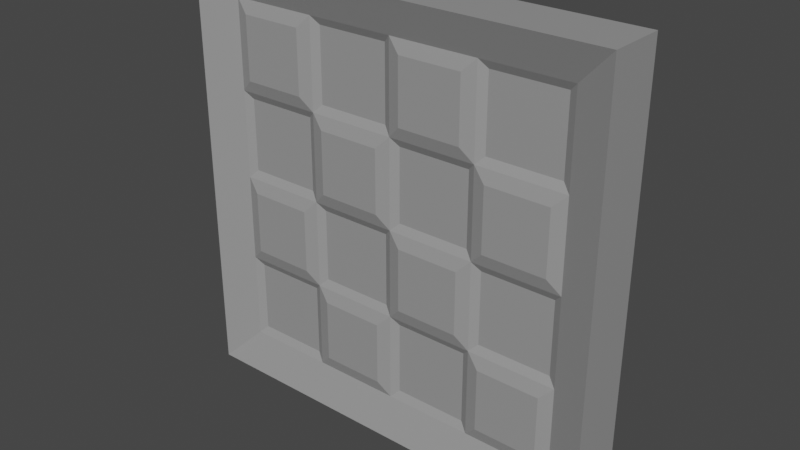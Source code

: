 # Source: concrete_fence.blend  (saved by Blender 3.6.13; exported with 4.5.12 LTS)
import bpy
from mathutils import Matrix  # noqa: F401  (used for matrix-valued properties, if any)

bpy.ops.wm.read_factory_settings(use_empty=True)
scene = bpy.context.scene
scene.name = 'Scene'

# ---- collections
col_collection = bpy.data.collections.new('Collection'); scene.collection.children.link(col_collection)

# ---- materials (node trees are filled in below, after node groups)
mat_material_001 = bpy.data.materials.new('Material.001')
mat_material_001.use_transparent_shadow = False

# ---- material node trees
mat_material_001.use_nodes = True; mat_material_001.node_tree.nodes.clear()
_N = mat_material_001.node_tree.nodes; _L = mat_material_001.node_tree.links
n0 = _N.new('ShaderNodeBsdfPrincipled'); n0.name = 'Principled BSDF'; n0.location = (10, 300)
n0.distribution = 'GGX'
n0.subsurface_method = 'RANDOM_WALK_SKIN'
n0.inputs[0].default_value = (0.3108, 0.3108, 0.3108, 1.0)
n0.inputs[3].default_value = 1.45
n0.inputs[27].default_value = (0.0, 0.0, 0.0, 1.0)
n0.inputs[28].default_value = 1.0
n1 = _N.new('ShaderNodeOutputMaterial'); n1.name = 'Material Output'; n1.location = (300, 300)
_L.new(n0.outputs[0], n1.inputs[0])
n1.is_active_output = True

# ---- world
world_world = bpy.data.worlds.new('World'); scene.world = world_world
world_world.use_nodes = True; world_world.node_tree.nodes.clear()
_N = world_world.node_tree.nodes; _L = world_world.node_tree.links
n0 = _N.new('ShaderNodeOutputWorld'); n0.name = 'World Output'; n0.location = (300, 300)
n1 = _N.new('ShaderNodeBackground'); n1.name = 'Background'; n1.location = (10, 300)
n1.inputs[0].default_value = (0.05088, 0.05088, 0.05088, 1.0)
_L.new(n1.outputs[0], n0.inputs[0])
n0.is_active_output = True
world_world.color = (0.05088, 0.05088, 0.05088)
world_world.use_sun_shadow = False
world_world.sun_shadow_jitter_overblur = 0.0

# ---- meshes
me_cube_001 = bpy.data.meshes.new('Cube.001')
me_cube_001.from_pydata([(-0.7469, -0.2108, 0.2531), (-0.7551, -0.1119, 1.755), (-0.7929, 0.104, 0.2071), (-0.7696, 0.1875, 1.77), (0.7551, -0.1119, 0.2449), (0.7469, -0.2108, 1.747), (0.7696, 0.1875, 0.2304), (0.7929, 0.104, 1.793), (-1.0, 0.3, 2.0), (-1.0, 0.3, 0.0), (1.0, 0.3, 0.0), (1.0, 0.3, 2.0), (-0.7696, 0.1875, 0.94), (-0.06004, 0.1875, 0.2304), (0.06004, 0.1875, 1.77), (0.7696, 0.1875, 1.06), (0.06004, 0.1875, 0.94), (-0.7696, 0.1875, 0.6452), (-0.3548, 0.1875, 0.2304), (0.3548, 0.1875, 1.77), (0.7696, 0.1875, 0.5251), (-0.7696, 0.1875, 1.475), (0.4749, 0.1875, 0.2304), (-0.4749, 0.1875, 1.77), (0.7696, 0.1875, 1.355), (0.3548, 0.1875, 0.94), (-0.4749, 0.1875, 0.94), (0.06004, 0.1875, 0.6452), (0.06004, 0.1875, 1.475), (-0.4749, 0.1875, 1.475), (-0.4749, 0.1875, 0.6452), (0.3548, 0.1875, 0.6452), (0.3548, 0.1875, 1.475), (0.7929, 0.104, 0.6219), (0.8297, 0.1478, 0.1703), (0.7929, 0.104, 1.452), (0.7929, 0.104, 0.9632), (0.03678, 0.104, 0.2071), (0.3781, 0.104, 1.037), (0.4749, 0.1875, 1.06), (-0.4516, 0.104, 1.037), (-0.3548, 0.1875, 1.06), (0.03678, 0.104, 1.037), (-0.06004, 0.1875, 1.06), (-0.03678, 0.104, 0.6219), (-0.06004, 0.1875, 0.5251), (-0.7929, 0.104, 1.037), (-0.03678, 0.104, 1.452), (-0.06004, 0.1875, 1.355), (-0.7929, 0.104, 0.5484), (-0.4516, 0.104, 0.2071), (-0.03678, 0.104, 1.793), (0.4516, 0.104, 1.793), (-0.8297, 0.1478, 1.83), (-0.7929, 0.104, 1.378), (0.3781, 0.104, 0.2071), (-0.3781, 0.104, 1.793), (-0.4516, 0.104, 1.378), (-0.3548, 0.1875, 1.355), (-0.4516, 0.104, 0.5484), (-0.3548, 0.1875, 0.5251), (0.3781, 0.104, 0.5484), (0.4749, 0.1875, 0.5251), (0.3781, 0.104, 1.378), (0.4749, 0.1875, 1.355), (-0.8297, 0.1478, 0.5852), (-0.8297, 0.1478, 0.1703), (-0.4148, 0.1478, 0.1703), (0.4148, 0.1478, 1.83), (0.8297, 0.1478, 1.83), (-0.8297, 0.1478, 1.415), (-0.8297, 0.1478, 1.0), (0.4148, 0.1478, 0.1703), (0.0, 0.1478, 0.1703), (-0.4148, 0.1478, 1.83), (0.0, 0.1478, 1.83), (0.8297, 0.1478, 1.0), (0.4148, 0.1478, 1.0), (0.4516, 0.104, 0.9632), (0.8297, 0.1478, 0.5852), (-0.4148, 0.1478, 1.0), (-0.3781, 0.104, 0.9632), (0.0, 0.1478, 1.0), (-0.03678, 0.104, 0.9632), (0.0, 0.1478, 0.5852), (0.03678, 0.104, 0.5484), (0.0, 0.1478, 1.415), (0.03678, 0.104, 1.378), (0.8297, 0.1478, 1.415), (-0.4148, 0.1478, 1.415), (-0.3781, 0.104, 1.452), (-0.4148, 0.1478, 0.5852), (-0.3781, 0.104, 0.6219), (0.4148, 0.1478, 0.5852), (0.4516, 0.104, 0.6219), (0.4148, 0.1478, 1.415), (0.4516, 0.104, 1.452), (-1.0, -0.3, 0.0), (-1.0, -0.3, 2.0), (1.0, -0.3, 2.0), (1.0, -0.3, 0.0), (-0.7469, -0.2108, 1.072), (0.7469, -0.2108, 0.9281), (0.07187, -0.2108, 0.2531), (-0.07187, -0.2108, 1.747), (-0.07187, -0.2108, 0.9281), (-0.7469, -0.2108, 1.338), (0.7469, -0.2108, 0.6625), (0.3375, -0.2108, 0.2531), (-0.3375, -0.2108, 1.747), (-0.7469, -0.2108, 0.5187), (0.7469, -0.2108, 1.481), (-0.4813, -0.2108, 0.2531), (0.4813, -0.2108, 1.747), (-0.3375, -0.2108, 0.9281), (0.4813, -0.2108, 0.9281), (-0.07187, -0.2108, 0.6625), (-0.07187, -0.2108, 1.481), (0.4813, -0.2108, 1.481), (0.4813, -0.2108, 0.6625), (-0.3375, -0.2108, 0.6625), (-0.3375, -0.2108, 1.481), (-0.7551, -0.1119, 0.9364), (-0.3458, -0.1119, 1.064), (-0.4813, -0.2108, 1.072), (-0.06363, -0.1119, 0.2449), (0.473, -0.1119, 1.064), (0.3375, -0.2108, 1.072), (-0.06363, -0.1119, 1.064), (0.07187, -0.2108, 1.072), (0.06363, -0.1119, 0.6542), (0.07187, -0.2108, 0.5187), (-0.7551, -0.1119, 1.473), (0.06363, -0.1119, 1.473), (0.07187, -0.2108, 1.338), (0.7551, -0.1119, 1.064), (0.7551, -0.1119, 0.527), (0.473, -0.1119, 0.2449), (0.06363, -0.1119, 1.755), (-0.473, -0.1119, 1.755), (-0.8188, -0.1604, 0.1812), (-0.7551, -0.1119, 0.6542), (0.8188, -0.1604, 1.819), (0.7551, -0.1119, 1.346), (-0.3458, -0.1119, 0.2449), (0.3458, -0.1119, 1.755), (0.473, -0.1119, 1.346), (0.3375, -0.2108, 1.338), (0.473, -0.1119, 0.527), (0.3375, -0.2108, 0.5187), (-0.3458, -0.1119, 0.527), (-0.4813, -0.2108, 0.5187), (-0.3458, -0.1119, 1.346), (-0.4813, -0.2108, 1.338), (-0.8188, -0.1604, 1.409), (-0.8188, -0.1604, 1.819), (0.8188, -0.1604, 0.5906), (0.8188, -0.1604, 0.1812), (0.4094, -0.1604, 0.1812), (-0.4094, -0.1604, 1.819), (-0.8188, -0.1604, 0.5906), (-0.8188, -0.1604, 1.0), (0.8188, -0.1604, 1.409), (0.8188, -0.1604, 1.0), (-0.4094, -0.1604, 0.1812), (0.0, -0.1604, 0.1812), (0.4094, -0.1604, 1.819), (0.0, -0.1604, 1.819), (-0.4094, -0.1604, 1.0), (-0.473, -0.1119, 0.9364), (0.4094, -0.1604, 1.0), (0.3458, -0.1119, 0.9364), (0.0, -0.1604, 1.0), (0.06363, -0.1119, 0.9364), (0.0, -0.1604, 0.5906), (-0.06363, -0.1119, 0.527), (0.0, -0.1604, 1.409), (-0.06363, -0.1119, 1.346), (0.4094, -0.1604, 1.409), (0.3458, -0.1119, 1.473), (0.4094, -0.1604, 0.5906), (0.3458, -0.1119, 0.6542), (-0.4094, -0.1604, 0.5906), (-0.473, -0.1119, 0.6542), (-0.4094, -0.1604, 1.409), (-0.473, -0.1119, 1.473)], [], [(97, 98, 8, 9), (96, 52, 7, 35), (10, 11, 99, 100), (185, 139, 1, 132), (9, 10, 100, 97), (11, 8, 98, 99), (53, 70, 71, 65, 66, 9, 8), (66, 67, 73, 72, 34, 10, 9), (69, 68, 75, 74, 53, 8, 11), (34, 79, 76, 88, 69, 11, 10), (94, 78, 36, 33), (92, 81, 83, 44), (90, 56, 51, 47), (41, 58, 48, 43), (46, 54, 57, 40), (21, 3, 23, 29), (18, 60, 45, 13), (2, 49, 59, 50), (17, 12, 26, 30), (22, 62, 20, 6), (37, 85, 61, 55), (27, 16, 25, 31), (39, 64, 24, 15), (42, 87, 63, 38), (28, 14, 19, 32), (6, 20, 79, 34), (15, 24, 88, 76), (39, 15, 76, 77), (41, 43, 82, 80), (13, 45, 84, 73), (43, 48, 86, 82), (12, 17, 65, 71), (18, 13, 73, 67), (19, 14, 75, 68), (3, 21, 70, 53), (22, 6, 34, 72), (23, 3, 53, 74), (25, 16, 82, 77), (26, 12, 71, 80), (16, 27, 84, 82), (14, 28, 86, 75), (48, 58, 89, 86), (21, 29, 89, 70), (58, 41, 80, 89), (29, 23, 74, 89), (45, 60, 91, 84), (17, 30, 91, 65), (60, 18, 67, 91), (30, 26, 80, 91), (20, 62, 93, 79), (27, 31, 93, 84), (62, 22, 72, 93), (31, 25, 77, 93), (24, 64, 95, 88), (28, 32, 95, 86), (64, 39, 77, 95), (32, 19, 68, 95), (49, 2, 66, 65), (2, 50, 67, 66), (7, 52, 68, 69), (54, 46, 71, 70), (37, 55, 72, 73), (51, 56, 74, 75), (36, 78, 77, 76), (83, 81, 80, 82), (85, 37, 73, 84), (87, 42, 82, 86), (33, 36, 76, 79), (35, 7, 69, 88), (42, 38, 77, 82), (46, 40, 80, 71), (44, 83, 82, 84), (47, 51, 75, 86), (90, 47, 86, 89), (57, 54, 70, 89), (40, 57, 89, 80), (56, 90, 89, 74), (92, 44, 84, 91), (59, 49, 65, 91), (50, 59, 91, 67), (81, 92, 91, 80), (94, 33, 79, 93), (61, 85, 84, 93), (55, 61, 93, 72), (78, 94, 93, 77), (96, 35, 88, 95), (63, 87, 86, 95), (38, 63, 95, 77), (52, 96, 95, 68), (140, 160, 161, 154, 155, 98, 97), (142, 162, 163, 156, 157, 100, 99), (157, 158, 165, 164, 140, 97, 100), (155, 159, 167, 166, 142, 99, 98), (183, 169, 122, 141), (181, 171, 173, 130), (179, 145, 138, 133), (127, 147, 134, 129), (135, 143, 146, 126), (111, 5, 113, 118), (108, 149, 131, 103), (4, 136, 148, 137), (107, 102, 115, 119), (112, 151, 110, 0), (125, 175, 150, 144), (116, 105, 114, 120), (124, 153, 106, 101), (128, 177, 152, 123), (117, 104, 109, 121), (124, 101, 161, 168), (127, 129, 172, 170), (103, 131, 174, 165), (129, 134, 176, 172), (101, 106, 154, 161), (102, 107, 156, 163), (108, 103, 165, 158), (109, 104, 167, 159), (0, 110, 160, 140), (5, 111, 162, 142), (112, 0, 140, 164), (113, 5, 142, 166), (114, 105, 172, 168), (115, 102, 163, 170), (105, 116, 174, 172), (104, 117, 176, 167), (134, 147, 178, 176), (111, 118, 178, 162), (147, 127, 170, 178), (118, 113, 166, 178), (131, 149, 180, 174), (107, 119, 180, 156), (149, 108, 158, 180), (119, 115, 170, 180), (110, 151, 182, 160), (116, 120, 182, 174), (151, 112, 164, 182), (120, 114, 168, 182), (106, 153, 184, 154), (117, 121, 184, 176), (153, 124, 168, 184), (121, 109, 159, 184), (132, 1, 155, 154), (136, 4, 157, 156), (4, 137, 158, 157), (1, 139, 159, 155), (141, 122, 161, 160), (143, 135, 163, 162), (125, 144, 164, 165), (138, 145, 166, 167), (122, 169, 168, 161), (173, 171, 170, 172), (175, 125, 165, 174), (177, 128, 172, 176), (128, 123, 168, 172), (135, 126, 170, 163), (130, 173, 172, 174), (133, 138, 167, 176), (179, 133, 176, 178), (146, 143, 162, 178), (126, 146, 178, 170), (145, 179, 178, 166), (181, 130, 174, 180), (148, 136, 156, 180), (137, 148, 180, 158), (171, 181, 180, 170), (183, 141, 160, 182), (150, 175, 174, 182), (144, 150, 182, 164), (169, 183, 182, 168), (185, 132, 154, 184), (152, 177, 176, 184), (123, 152, 184, 168), (139, 185, 184, 159)])
_uv = me_cube_001.uv_layers.new(name='UVMap')
_uv.uv.foreach_set('vector', [0.375, 0.0, 0.625, 0.0, 0.625, 0.25, 0.375, 0.25, 0.5565, 0.4315, 0.5991, 0.4315, 0.5991, 0.4741, 0.5565, 0.4741, 0.375, 0.5, 0.625, 0.5, 0.625, 0.75, 0.375, 0.75, 0.5591, 0.9341, 0.5944, 0.9341, 0.5944, 0.9694, 0.5591, 0.9694, 0.125, 0.5, 0.375, 0.5, 0.375, 0.75, 0.125, 0.75, 0.625, 0.5, 0.875, 0.5, 0.875, 0.75, 0.625, 0.75, 0.6037, 0.2713, 0.5519, 0.2713, 0.5, 0.2713, 0.4481, 0.2713, 0.3963, 0.2713, 0.375, 0.25, 0.625, 0.25, 0.3963, 0.2713, 0.3963, 0.3231, 0.3963, 0.375, 0.3963, 0.4269, 0.3963, 0.4787, 0.375, 0.5, 0.375, 0.25, 0.6037, 0.4787, 0.6037, 0.4269, 0.6037, 0.375, 0.6037, 0.3231, 0.6037, 0.2713, 0.625, 0.25, 0.625, 0.5, 0.3963, 0.4787, 0.4481, 0.4787, 0.5, 0.4787, 0.5519, 0.4787, 0.6037, 0.4787, 0.625, 0.5, 0.375, 0.5, 0.4527, 0.4315, 0.4954, 0.4315, 0.4954, 0.4741, 0.4527, 0.4741, 0.4527, 0.3277, 0.4954, 0.3277, 0.4954, 0.3704, 0.4527, 0.3704, 0.5565, 0.3277, 0.5991, 0.3277, 0.5991, 0.3704, 0.5565, 0.3704, 0.5075, 0.3307, 0.5443, 0.3307, 0.5443, 0.3675, 0.5075, 0.3675, 0.5046, 0.2759, 0.5473, 0.2759, 0.5473, 0.3185, 0.5046, 0.3185, 0.5594, 0.2788, 0.5962, 0.2788, 0.5962, 0.3156, 0.5594, 0.3156, 0.4038, 0.3307, 0.4406, 0.3307, 0.4406, 0.3675, 0.4038, 0.3675, 0.4009, 0.2759, 0.4435, 0.2759, 0.4435, 0.3185, 0.4009, 0.3185, 0.4557, 0.2788, 0.4925, 0.2788, 0.4925, 0.3156, 0.4557, 0.3156, 0.4038, 0.4344, 0.4406, 0.4344, 0.4406, 0.4712, 0.4038, 0.4712, 0.4009, 0.3796, 0.4435, 0.3796, 0.4435, 0.4223, 0.4009, 0.4223, 0.4557, 0.3825, 0.4925, 0.3825, 0.4925, 0.4193, 0.4557, 0.4193, 0.5075, 0.4344, 0.5443, 0.4344, 0.5443, 0.4712, 0.5075, 0.4712, 0.5046, 0.3796, 0.5473, 0.3796, 0.5473, 0.4223, 0.5046, 0.4223, 0.5594, 0.3825, 0.5962, 0.3825, 0.5962, 0.4193, 0.5594, 0.4193, 0.4038, 0.4712, 0.4406, 0.4712, 0.4481, 0.4787, 0.3963, 0.4787, 0.5075, 0.4712, 0.5443, 0.4712, 0.5519, 0.4787, 0.5, 0.4787, 0.5075, 0.4344, 0.5075, 0.4712, 0.5, 0.4787, 0.5, 0.4269, 0.5075, 0.3307, 0.5075, 0.3675, 0.5, 0.375, 0.5, 0.3231, 0.4038, 0.3675, 0.4406, 0.3675, 0.4481, 0.375, 0.3963, 0.375, 0.5075, 0.3675, 0.5443, 0.3675, 0.5519, 0.375, 0.5, 0.375, 0.4925, 0.2788, 0.4557, 0.2788, 0.4481, 0.2713, 0.5, 0.2713, 0.4038, 0.3307, 0.4038, 0.3675, 0.3963, 0.375, 0.3963, 0.3231, 0.5962, 0.4193, 0.5962, 0.3825, 0.6037, 0.375, 0.6037, 0.4269, 0.5962, 0.2788, 0.5594, 0.2788, 0.5519, 0.2713, 0.6037, 0.2713, 0.4038, 0.4344, 0.4038, 0.4712, 0.3963, 0.4787, 0.3963, 0.4269, 0.5962, 0.3156, 0.5962, 0.2788, 0.6037, 0.2713, 0.6037, 0.3231, 0.4925, 0.4193, 0.4925, 0.3825, 0.5, 0.375, 0.5, 0.4269, 0.4925, 0.3156, 0.4925, 0.2788, 0.5, 0.2713, 0.5, 0.3231, 0.4925, 0.3825, 0.4557, 0.3825, 0.4481, 0.375, 0.5, 0.375, 0.5962, 0.3825, 0.5594, 0.3825, 0.5519, 0.375, 0.6037, 0.375, 0.5443, 0.3675, 0.5443, 0.3307, 0.5519, 0.3231, 0.5519, 0.375, 0.5594, 0.2788, 0.5594, 0.3156, 0.5519, 0.3231, 0.5519, 0.2713, 0.5443, 0.3307, 0.5075, 0.3307, 0.5, 0.3231, 0.5519, 0.3231, 0.5594, 0.3156, 0.5962, 0.3156, 0.6037, 0.3231, 0.5519, 0.3231, 0.4406, 0.3675, 0.4406, 0.3307, 0.4481, 0.3231, 0.4481, 0.375, 0.4557, 0.2788, 0.4557, 0.3156, 0.4481, 0.3231, 0.4481, 0.2713, 0.4406, 0.3307, 0.4038, 0.3307, 0.3963, 0.3231, 0.4481, 0.3231, 0.4557, 0.3156, 0.4925, 0.3156, 0.5, 0.3231, 0.4481, 0.3231, 0.4406, 0.4712, 0.4406, 0.4344, 0.4481, 0.4269, 0.4481, 0.4787, 0.4557, 0.3825, 0.4557, 0.4193, 0.4481, 0.4269, 0.4481, 0.375, 0.4406, 0.4344, 0.4038, 0.4344, 0.3963, 0.4269, 0.4481, 0.4269, 0.4557, 0.4193, 0.4925, 0.4193, 0.5, 0.4269, 0.4481, 0.4269, 0.5443, 0.4712, 0.5443, 0.4344, 0.5519, 0.4269, 0.5519, 0.4787, 0.5594, 0.3825, 0.5594, 0.4193, 0.5519, 0.4269, 0.5519, 0.375, 0.5443, 0.4344, 0.5075, 0.4344, 0.5, 0.4269, 0.5519, 0.4269, 0.5594, 0.4193, 0.5962, 0.4193, 0.6037, 0.4269, 0.5519, 0.4269, 0.4435, 0.2759, 0.4009, 0.2759, 0.3963, 0.2713, 0.4481, 0.2713, 0.4009, 0.2759, 0.4009, 0.3185, 0.3963, 0.3231, 0.3963, 0.2713, 0.5991, 0.4741, 0.5991, 0.4315, 0.6037, 0.4269, 0.6037, 0.4787, 0.5473, 0.2759, 0.5046, 0.2759, 0.5, 0.2713, 0.5519, 0.2713, 0.4009, 0.3796, 0.4009, 0.4223, 0.3963, 0.4269, 0.3963, 0.375, 0.5991, 0.3704, 0.5991, 0.3277, 0.6037, 0.3231, 0.6037, 0.375, 0.4954, 0.4741, 0.4954, 0.4315, 0.5, 0.4269, 0.5, 0.4787, 0.4954, 0.3704, 0.4954, 0.3277, 0.5, 0.3231, 0.5, 0.375, 0.4435, 0.3796, 0.4009, 0.3796, 0.3963, 0.375, 0.4481, 0.375, 0.5473, 0.3796, 0.5046, 0.3796, 0.5, 0.375, 0.5519, 0.375, 0.4527, 0.4741, 0.4954, 0.4741, 0.5, 0.4787, 0.4481, 0.4787, 0.5565, 0.4741, 0.5991, 0.4741, 0.6037, 0.4787, 0.5519, 0.4787, 0.5046, 0.3796, 0.5046, 0.4223, 0.5, 0.4269, 0.5, 0.375, 0.5046, 0.2759, 0.5046, 0.3185, 0.5, 0.3231, 0.5, 0.2713, 0.4527, 0.3704, 0.4954, 0.3704, 0.5, 0.375, 0.4481, 0.375, 0.5565, 0.3704, 0.5991, 0.3704, 0.6037, 0.375, 0.5519, 0.375, 0.5565, 0.3277, 0.5565, 0.3704, 0.5519, 0.375, 0.5519, 0.3231, 0.5473, 0.3185, 0.5473, 0.2759, 0.5519, 0.2713, 0.5519, 0.3231, 0.5046, 0.3185, 0.5473, 0.3185, 0.5519, 0.3231, 0.5, 0.3231, 0.5991, 0.3277, 0.5565, 0.3277, 0.5519, 0.3231, 0.6037, 0.3231, 0.4527, 0.3277, 0.4527, 0.3704, 0.4481, 0.375, 0.4481, 0.3231, 0.4435, 0.3185, 0.4435, 0.2759, 0.4481, 0.2713, 0.4481, 0.3231, 0.4009, 0.3185, 0.4435, 0.3185, 0.4481, 0.3231, 0.3963, 0.3231, 0.4954, 0.3277, 0.4527, 0.3277, 0.4481, 0.3231, 0.5, 0.3231, 0.4527, 0.4315, 0.4527, 0.4741, 0.4481, 0.4787, 0.4481, 0.4269, 0.4435, 0.4223, 0.4435, 0.3796, 0.4481, 0.375, 0.4481, 0.4269, 0.4009, 0.4223, 0.4435, 0.4223, 0.4481, 0.4269, 0.3963, 0.4269, 0.4954, 0.4315, 0.4527, 0.4315, 0.4481, 0.4269, 0.5, 0.4269, 0.5565, 0.4315, 0.5565, 0.4741, 0.5519, 0.4787, 0.5519, 0.4269, 0.5473, 0.4223, 0.5473, 0.3796, 0.5519, 0.375, 0.5519, 0.4269, 0.5046, 0.4223, 0.5473, 0.4223, 0.5519, 0.4269, 0.5, 0.4269, 0.5991, 0.4315, 0.5565, 0.4315, 0.5519, 0.4269, 0.6037, 0.4269, 0.3977, 0.9773, 0.4488, 0.9773, 0.5, 0.9773, 0.5512, 0.9773, 0.6023, 0.9773, 0.625, 1.0, 0.375, 1.0, 0.6023, 0.7727, 0.5512, 0.7727, 0.5, 0.7727, 0.4488, 0.7727, 0.3977, 0.7727, 0.375, 0.75, 0.625, 0.75, 0.3977, 0.7727, 0.3977, 0.8238, 0.3977, 0.875, 0.3977, 0.9262, 0.3977, 0.9773, 0.375, 1.0, 0.375, 0.75, 0.6023, 0.9773, 0.6023, 0.9262, 0.6023, 0.875, 0.6023, 0.8238, 0.6023, 0.7727, 0.625, 0.75, 0.625, 1.0, 0.4568, 0.9341, 0.492, 0.9341, 0.492, 0.9694, 0.4568, 0.9694, 0.4568, 0.8318, 0.492, 0.8318, 0.492, 0.867, 0.4568, 0.867, 0.5591, 0.8318, 0.5944, 0.8318, 0.5944, 0.867, 0.5591, 0.867, 0.509, 0.8328, 0.5422, 0.8328, 0.5422, 0.866, 0.509, 0.866, 0.508, 0.7806, 0.5432, 0.7806, 0.5432, 0.8159, 0.508, 0.8159, 0.5602, 0.7816, 0.5934, 0.7816, 0.5934, 0.8148, 0.5602, 0.8148, 0.4066, 0.8328, 0.4398, 0.8328, 0.4398, 0.866, 0.4066, 0.866, 0.4056, 0.7806, 0.4409, 0.7806, 0.4409, 0.8159, 0.4056, 0.8159, 0.4578, 0.7816, 0.491, 0.7816, 0.491, 0.8148, 0.4578, 0.8148, 0.4066, 0.9352, 0.4398, 0.9352, 0.4398, 0.9684, 0.4066, 0.9684, 0.4056, 0.883, 0.4409, 0.883, 0.4409, 0.9182, 0.4056, 0.9182, 0.4578, 0.884, 0.491, 0.884, 0.491, 0.9172, 0.4578, 0.9172, 0.509, 0.9352, 0.5422, 0.9352, 0.5422, 0.9684, 0.509, 0.9684, 0.508, 0.883, 0.5432, 0.883, 0.5432, 0.9182, 0.508, 0.9182, 0.5602, 0.884, 0.5934, 0.884, 0.5934, 0.9172, 0.5602, 0.9172, 0.509, 0.9352, 0.509, 0.9684, 0.5, 0.9773, 0.5, 0.9262, 0.509, 0.8328, 0.509, 0.866, 0.5, 0.875, 0.5, 0.8238, 0.4066, 0.866, 0.4398, 0.866, 0.4488, 0.875, 0.3977, 0.875, 0.509, 0.866, 0.5422, 0.866, 0.5512, 0.875, 0.5, 0.875, 0.509, 0.9684, 0.5422, 0.9684, 0.5512, 0.9773, 0.5, 0.9773, 0.491, 0.7816, 0.4578, 0.7816, 0.4488, 0.7727, 0.5, 0.7727, 0.4066, 0.8328, 0.4066, 0.866, 0.3977, 0.875, 0.3977, 0.8238, 0.5934, 0.9172, 0.5934, 0.884, 0.6023, 0.875, 0.6023, 0.9262, 0.4066, 0.9684, 0.4398, 0.9684, 0.4488, 0.9773, 0.3977, 0.9773, 0.5934, 0.7816, 0.5602, 0.7816, 0.5512, 0.7727, 0.6023, 0.7727, 0.4066, 0.9352, 0.4066, 0.9684, 0.3977, 0.9773, 0.3977, 0.9262, 0.5934, 0.8148, 0.5934, 0.7816, 0.6023, 0.7727, 0.6023, 0.8238, 0.491, 0.9172, 0.491, 0.884, 0.5, 0.875, 0.5, 0.9262, 0.491, 0.8148, 0.491, 0.7816, 0.5, 0.7727, 0.5, 0.8238, 0.491, 0.884, 0.4578, 0.884, 0.4488, 0.875, 0.5, 0.875, 0.5934, 0.884, 0.5602, 0.884, 0.5512, 0.875, 0.6023, 0.875, 0.5422, 0.866, 0.5422, 0.8328, 0.5512, 0.8238, 0.5512, 0.875, 0.5602, 0.7816, 0.5602, 0.8148, 0.5512, 0.8238, 0.5512, 0.7727, 0.5422, 0.8328, 0.509, 0.8328, 0.5, 0.8238, 0.5512, 0.8238, 0.5602, 0.8148, 0.5934, 0.8148, 0.6023, 0.8238, 0.5512, 0.8238, 0.4398, 0.866, 0.4398, 0.8328, 0.4488, 0.8238, 0.4488, 0.875, 0.4578, 0.7816, 0.4578, 0.8148, 0.4488, 0.8238, 0.4488, 0.7727, 0.4398, 0.8328, 0.4066, 0.8328, 0.3977, 0.8238, 0.4488, 0.8238, 0.4578, 0.8148, 0.491, 0.8148, 0.5, 0.8238, 0.4488, 0.8238, 0.4398, 0.9684, 0.4398, 0.9352, 0.4488, 0.9262, 0.4488, 0.9773, 0.4578, 0.884, 0.4578, 0.9172, 0.4488, 0.9262, 0.4488, 0.875, 0.4398, 0.9352, 0.4066, 0.9352, 0.3977, 0.9262, 0.4488, 0.9262, 0.4578, 0.9172, 0.491, 0.9172, 0.5, 0.9262, 0.4488, 0.9262, 0.5422, 0.9684, 0.5422, 0.9352, 0.5512, 0.9262, 0.5512, 0.9773, 0.5602, 0.884, 0.5602, 0.9172, 0.5512, 0.9262, 0.5512, 0.875, 0.5422, 0.9352, 0.509, 0.9352, 0.5, 0.9262, 0.5512, 0.9262, 0.5602, 0.9172, 0.5934, 0.9172, 0.6023, 0.9262, 0.5512, 0.9262, 0.5591, 0.9694, 0.5944, 0.9694, 0.6023, 0.9773, 0.5512, 0.9773, 0.4409, 0.7806, 0.4056, 0.7806, 0.3977, 0.7727, 0.4488, 0.7727, 0.4056, 0.7806, 0.4056, 0.8159, 0.3977, 0.8238, 0.3977, 0.7727, 0.5944, 0.9694, 0.5944, 0.9341, 0.6023, 0.9262, 0.6023, 0.9773, 0.4568, 0.9694, 0.492, 0.9694, 0.5, 0.9773, 0.4488, 0.9773, 0.5432, 0.7806, 0.508, 0.7806, 0.5, 0.7727, 0.5512, 0.7727, 0.4056, 0.883, 0.4056, 0.9182, 0.3977, 0.9262, 0.3977, 0.875, 0.5944, 0.867, 0.5944, 0.8318, 0.6023, 0.8238, 0.6023, 0.875, 0.492, 0.9694, 0.492, 0.9341, 0.5, 0.9262, 0.5, 0.9773, 0.492, 0.867, 0.492, 0.8318, 0.5, 0.8238, 0.5, 0.875, 0.4409, 0.883, 0.4056, 0.883, 0.3977, 0.875, 0.4488, 0.875, 0.5432, 0.883, 0.508, 0.883, 0.5, 0.875, 0.5512, 0.875, 0.508, 0.883, 0.508, 0.9182, 0.5, 0.9262, 0.5, 0.875, 0.508, 0.7806, 0.508, 0.8159, 0.5, 0.8238, 0.5, 0.7727, 0.4568, 0.867, 0.492, 0.867, 0.5, 0.875, 0.4488, 0.875, 0.5591, 0.867, 0.5944, 0.867, 0.6023, 0.875, 0.5512, 0.875, 0.5591, 0.8318, 0.5591, 0.867, 0.5512, 0.875, 0.5512, 0.8238, 0.5432, 0.8159, 0.5432, 0.7806, 0.5512, 0.7727, 0.5512, 0.8238, 0.508, 0.8159, 0.5432, 0.8159, 0.5512, 0.8238, 0.5, 0.8238, 0.5944, 0.8318, 0.5591, 0.8318, 0.5512, 0.8238, 0.6023, 0.8238, 0.4568, 0.8318, 0.4568, 0.867, 0.4488, 0.875, 0.4488, 0.8238, 0.4409, 0.8159, 0.4409, 0.7806, 0.4488, 0.7727, 0.4488, 0.8238, 0.4056, 0.8159, 0.4409, 0.8159, 0.4488, 0.8238, 0.3977, 0.8238, 0.492, 0.8318, 0.4568, 0.8318, 0.4488, 0.8238, 0.5, 0.8238, 0.4568, 0.9341, 0.4568, 0.9694, 0.4488, 0.9773, 0.4488, 0.9262, 0.4409, 0.9182, 0.4409, 0.883, 0.4488, 0.875, 0.4488, 0.9262, 0.4056, 0.9182, 0.4409, 0.9182, 0.4488, 0.9262, 0.3977, 0.9262, 0.492, 0.9341, 0.4568, 0.9341, 0.4488, 0.9262, 0.5, 0.9262, 0.5591, 0.9341, 0.5591, 0.9694, 0.5512, 0.9773, 0.5512, 0.9262, 0.5432, 0.9182, 0.5432, 0.883, 0.5512, 0.875, 0.5512, 0.9262, 0.508, 0.9182, 0.5432, 0.9182, 0.5512, 0.9262, 0.5, 0.9262, 0.5944, 0.9341, 0.5591, 0.9341, 0.5512, 0.9262, 0.6023, 0.9262])
me_cube_001.materials.append(mat_material_001)
me_cube_001.update()

# ---- objects
ob_cube = bpy.data.objects.new('Cube', me_cube_001)

# ---- transforms, parenting, visibility, modifiers, constraints
ob_cube.location = (0.0, 0.0, 0.0)
ob_cube.scale = (1.0, -0.45, 1.0)

# ---- collection membership
col_collection.objects.link(ob_cube)

# ---- scene / render settings (as saved in the file)
scene.frame_start = 1; scene.frame_end = 250; scene.frame_set(1)
scene.render.engine = 'BLENDER_EEVEE_NEXT'
scene.cycles.sampling_pattern = 'TABULATED_SOBOL'
scene.view_settings.view_transform = 'Filmic'
bpy.context.view_layer.update()

# ---- added for rendering (the .blend has no active camera and no usable light): camera, sun
cam_auto = bpy.data.cameras.new('AutoCamera')
cam_auto.lens = 50.0
cam_auto.sensor_width = 36.0
cam_auto.clip_end = 1000.0
ob_auto_camera = bpy.data.objects.new('AutoCamera', cam_auto)
scene.collection.objects.link(ob_auto_camera)
ob_auto_camera.location = (2.62883, -3.15459, 3.10306)
ob_auto_camera.rotation_euler = (1.09748, -7.21219e-08, 0.694738)
scene.camera = ob_auto_camera
light_auto_sun = bpy.data.lights.new('AutoSun', 'SUN')
light_auto_sun.energy = 3.0
light_auto_sun.angle = 0.0523599
ob_auto_sun = bpy.data.objects.new('AutoSun', light_auto_sun)
scene.collection.objects.link(ob_auto_sun)
ob_auto_sun.rotation_euler = (0.872665, 0.174533, 0.523599)
bpy.context.view_layer.update()
